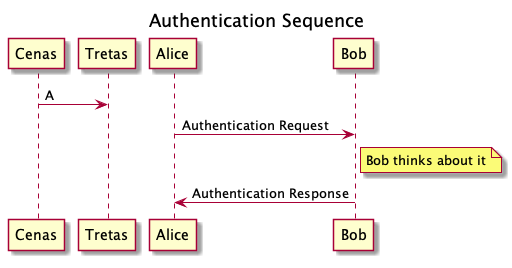

The diagram above was rendered by PlantUML. Its source (embedded in the PNG):
@startuml
title Authentication Sequence
Cenas->Tretas: A
Alice->Bob: Authentication Request
note right of Bob: Bob thinks about it
Bob->Alice: Authentication Response
@enduml